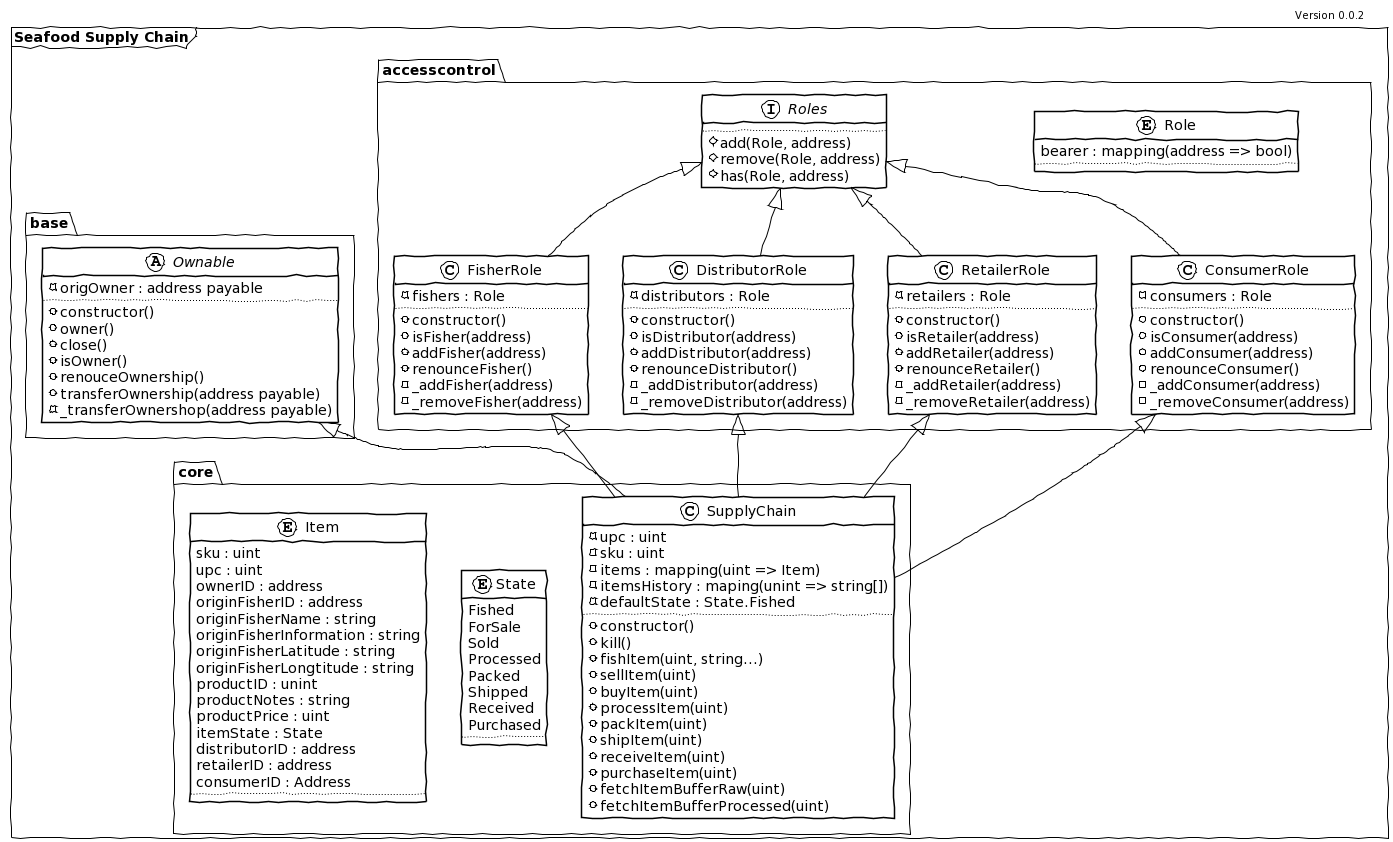

The diagram above was rendered by PlantUML. Its source (embedded in the PNG):
@startuml
'Class diagram of the Seafood Supply Chain

header Version 0.0.2

!theme plain
skinparam handwritten true

mainframe **Seafood Supply Chain**
package base {
  abstract class Ownable {
   -origOwner : address payable
   ..
   +constructor()
   +owner()
   +close()
   +isOwner()
   +renouceOwnership()
   +transferOwnership(address payable)
   -_transferOwnershop(address payable)
  }
}

package core {
  class SupplyChain {
    -upc : uint
    -sku : uint
    -items : mapping(uint => Item)
    -itemsHistory : maping(unint => string[])
    -defaultState : State.Fished
    ..
    +constructor()
    +kill()
    +fishItem(uint, string...)
    +sellItem(uint)
    +buyItem(uint)
    +processItem(uint)
    +packItem(uint)
    +shipItem(uint)
    +receiveItem(uint)
    +purchaseItem(uint)
    +fetchItemBufferRaw(uint)
    +fetchItemBufferProcessed(uint)
  }

  enum State {
    Fished
    ForSale
    Sold
    Processed
    Packed
    Shipped
    Received
    Purchased
    ..
  }

  entity Item {
    sku : uint
    upc : uint
    ownerID : address
    originFisherID : address
    originFisherName : string
    originFisherInformation : string
    originFisherLatitude : string
    originFisherLongtitude : string
    productID : unint
    productNotes : string
    productPrice : uint
    itemState : State
    distributorID : address
    retailerID : address
    consumerID : Address
    ..
  }
}

package accesscontrol {

  entity Role {
    bearer : mapping(address => bool)
    ..
  }

  interface Roles {
    ..
    #add(Role, address)
    #remove(Role, address)
    #has(Role, address)
  }

  class FisherRole {
    -fishers : Role
    ..
    +constructor()
    +isFisher(address)
    +addFisher(address)
    +renounceFisher()
    -_addFisher(address)
    -_removeFisher(address)
  }


  class DistributorRole {
    -distributors : Role
    ..
    +constructor()
    +isDistributor(address)
    +addDistributor(address)
    +renounceDistributor()
    -_addDistributor(address)
    -_removeDistributor(address)
  }

  class RetailerRole {
    -retailers : Role
    ..
    +constructor()
    +isRetailer(address)
    +addRetailer(address)
    +renounceRetailer()
    -_addRetailer(address)
    -_removeRetailer(address)
  }

  class ConsumerRole {
    -consumers : Role
    ..
    +constructor()
    +isConsumer(address)
    +addConsumer(address)
    +renounceConsumer()
    -_addConsumer(address)
    -_removeConsumer(address)
  }
}

Roles <|-- FisherRole
Roles <|-- ConsumerRole
Roles <|-- RetailerRole
Roles <|-- DistributorRole


Ownable <|-- SupplyChain
FisherRole <|-- SupplyChain
DistributorRole <|-- SupplyChain
RetailerRole <|-- SupplyChain
ConsumerRole <|-- SupplyChain
@enduml